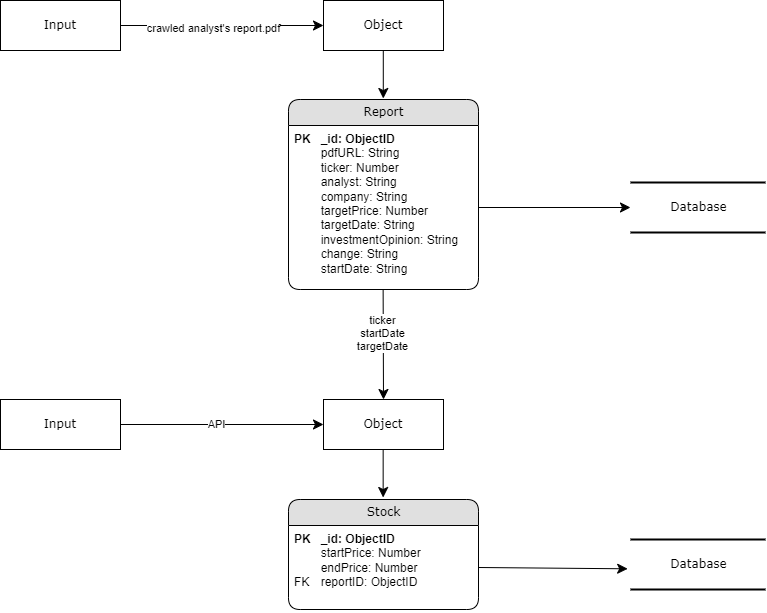

The diagram above was exported from draw.io. Its source (the exported page's mxGraphModel, read from the mxfile embedded in the PNG):
<mxGraphModel dx="4291" dy="1491" grid="1" gridSize="10" guides="1" tooltips="1" connect="1" arrows="1" fold="1" page="1" pageScale="1" pageWidth="1100" pageHeight="850" background="none" math="0" shadow="0">
  <root>
    <mxCell id="0" />
    <mxCell id="1" parent="0" />
    <mxCell id="o1nVHsFVs6ISVgkfjTbQ-1" value="Database" style="html=1;rounded=0;shadow=0;comic=0;labelBackgroundColor=none;strokeWidth=2;fontFamily=Verdana;fontSize=12;align=center;shape=mxgraph.ios7ui.horLines;" vertex="1" parent="1">
      <mxGeometry x="798" y="272" width="135" height="50" as="geometry" />
    </mxCell>
    <mxCell id="o1nVHsFVs6ISVgkfjTbQ-4" style="edgeStyle=none;html=1;labelBackgroundColor=none;startFill=0;startSize=8;endFill=1;endSize=8;fontFamily=Verdana;fontSize=12;" edge="1" parent="1" source="o1nVHsFVs6ISVgkfjTbQ-5">
      <mxGeometry relative="1" as="geometry">
        <mxPoint x="491" y="115" as="targetPoint" />
      </mxGeometry>
    </mxCell>
    <mxCell id="o1nVHsFVs6ISVgkfjTbQ-61" value="crawled analyst's report.pdf" style="edgeLabel;html=1;align=center;verticalAlign=middle;resizable=0;points=[];" vertex="1" connectable="0" parent="o1nVHsFVs6ISVgkfjTbQ-4">
      <mxGeometry x="-0.089" y="-2" relative="1" as="geometry">
        <mxPoint as="offset" />
      </mxGeometry>
    </mxCell>
    <mxCell id="o1nVHsFVs6ISVgkfjTbQ-5" value="Input" style="whiteSpace=wrap;html=1;rounded=0;shadow=0;comic=0;labelBackgroundColor=none;strokeWidth=1;fontFamily=Verdana;fontSize=12;align=center;" vertex="1" parent="1">
      <mxGeometry x="168" y="90" width="120" height="50" as="geometry" />
    </mxCell>
    <mxCell id="o1nVHsFVs6ISVgkfjTbQ-7" style="edgeStyle=none;html=1;labelBackgroundColor=none;startFill=0;startSize=8;endFill=1;endSize=8;fontFamily=Verdana;fontSize=12;" edge="1" parent="1">
      <mxGeometry relative="1" as="geometry">
        <mxPoint x="550.79" y="140" as="sourcePoint" />
        <mxPoint x="550.79" y="187.99999999999977" as="targetPoint" />
      </mxGeometry>
    </mxCell>
    <mxCell id="o1nVHsFVs6ISVgkfjTbQ-46" value="Object" style="whiteSpace=wrap;html=1;rounded=0;shadow=0;comic=0;labelBackgroundColor=none;strokeWidth=1;fontFamily=Verdana;fontSize=12;align=center;" vertex="1" parent="1">
      <mxGeometry x="491" y="90" width="120" height="50" as="geometry" />
    </mxCell>
    <mxCell id="o1nVHsFVs6ISVgkfjTbQ-48" value="Report" style="swimlane;html=1;fontStyle=0;childLayout=stackLayout;horizontal=1;startSize=26;fillColor=#e0e0e0;horizontalStack=0;resizeParent=1;resizeLast=0;collapsible=1;marginBottom=0;swimlaneFillColor=#ffffff;align=center;rounded=1;shadow=0;comic=0;labelBackgroundColor=none;strokeWidth=1;fontFamily=Verdana;fontSize=12" vertex="1" parent="1">
      <mxGeometry x="456" y="189" width="190" height="190" as="geometry" />
    </mxCell>
    <mxCell id="o1nVHsFVs6ISVgkfjTbQ-49" value="&lt;div&gt;&lt;b&gt;PK&lt;span style=&quot;white-space: pre;&quot;&gt;&#09;&lt;/span&gt;_id: ObjectID&lt;/b&gt;&lt;/div&gt;&lt;span style=&quot;white-space: pre;&quot;&gt;&#09;&lt;/span&gt;pdfURL: String&lt;div&gt;&lt;span style=&quot;white-space: pre;&quot;&gt;&#09;&lt;/span&gt;ticker: Number&lt;br&gt;&lt;div&gt;&lt;span style=&quot;white-space: pre;&quot;&gt;&#09;&lt;/span&gt;analyst: String&lt;div&gt;&lt;span style=&quot;white-space: pre;&quot;&gt;&#09;&lt;/span&gt;company: String&lt;br&gt;&lt;/div&gt;&lt;div&gt;&lt;span style=&quot;white-space: pre;&quot;&gt;&#09;&lt;/span&gt;targetPrice: Number&lt;br&gt;&lt;/div&gt;&lt;div&gt;&lt;span style=&quot;white-space: pre;&quot;&gt;&#09;&lt;/span&gt;targetDate: String&lt;br&gt;&lt;/div&gt;&lt;div&gt;&lt;span style=&quot;white-space: pre;&quot;&gt;&#09;&lt;/span&gt;investmentOpinion: String&lt;br&gt;&lt;/div&gt;&lt;div&gt;&lt;span style=&quot;white-space: pre;&quot;&gt;&#09;&lt;/span&gt;change: String&lt;br&gt;&lt;/div&gt;&lt;div&gt;&lt;span style=&quot;white-space: pre;&quot;&gt;&#09;&lt;/span&gt;startDate: String&lt;br&gt;&lt;/div&gt;&lt;div&gt;&lt;span style=&quot;white-space: pre;&quot;&gt;&#09;&lt;/span&gt;&lt;br&gt;&lt;/div&gt;&lt;/div&gt;&lt;/div&gt;" style="text;html=1;strokeColor=none;fillColor=none;spacingLeft=4;spacingRight=4;whiteSpace=wrap;overflow=hidden;rotatable=0;points=[[0,0.5],[1,0.5]];portConstraint=eastwest;align=left;" vertex="1" parent="o1nVHsFVs6ISVgkfjTbQ-48">
      <mxGeometry y="26" width="190" height="164" as="geometry" />
    </mxCell>
    <mxCell id="o1nVHsFVs6ISVgkfjTbQ-50" value="Stock" style="swimlane;html=1;fontStyle=0;childLayout=stackLayout;horizontal=1;startSize=26;fillColor=#e0e0e0;horizontalStack=0;resizeParent=1;resizeLast=0;collapsible=1;marginBottom=0;swimlaneFillColor=#ffffff;align=center;rounded=1;shadow=0;comic=0;labelBackgroundColor=none;strokeWidth=1;fontFamily=Verdana;fontSize=12" vertex="1" parent="1">
      <mxGeometry x="456" y="589" width="190" height="110" as="geometry" />
    </mxCell>
    <mxCell id="o1nVHsFVs6ISVgkfjTbQ-51" value="&lt;div&gt;&lt;b&gt;PK&lt;span style=&quot;white-space: pre;&quot;&gt;&#09;&lt;/span&gt;_id: ObjectID&lt;/b&gt;&lt;/div&gt;&lt;span style=&quot;white-space: pre;&quot;&gt;&#09;&lt;/span&gt;startPrice: Number&lt;div&gt;&lt;span style=&quot;white-space: pre;&quot;&gt;&#09;&lt;/span&gt;endPrice: Number&lt;br&gt;&lt;div&gt;&lt;div&gt;&lt;div&gt;FK&lt;span style=&quot;white-space: pre;&quot;&gt;&#09;&lt;/span&gt;reportID: ObjectID&lt;br&gt;&lt;/div&gt;&lt;/div&gt;&lt;/div&gt;&lt;/div&gt;" style="text;html=1;strokeColor=none;fillColor=none;spacingLeft=4;spacingRight=4;whiteSpace=wrap;overflow=hidden;rotatable=0;points=[[0,0.5],[1,0.5]];portConstraint=eastwest;align=left;" vertex="1" parent="o1nVHsFVs6ISVgkfjTbQ-50">
      <mxGeometry y="26" width="190" height="84" as="geometry" />
    </mxCell>
    <mxCell id="o1nVHsFVs6ISVgkfjTbQ-52" style="edgeStyle=none;html=1;labelBackgroundColor=none;startFill=0;startSize=8;endFill=1;endSize=8;fontFamily=Verdana;fontSize=12;exitX=1;exitY=0.5;exitDx=0;exitDy=0;entryX=0;entryY=0.5;entryDx=0;entryDy=0;entryPerimeter=0;" edge="1" parent="1" source="o1nVHsFVs6ISVgkfjTbQ-49" target="o1nVHsFVs6ISVgkfjTbQ-1">
      <mxGeometry relative="1" as="geometry">
        <mxPoint x="646" y="283.25" as="sourcePoint" />
        <mxPoint x="798" y="297" as="targetPoint" />
      </mxGeometry>
    </mxCell>
    <mxCell id="o1nVHsFVs6ISVgkfjTbQ-54" style="edgeStyle=none;html=1;labelBackgroundColor=none;startFill=0;startSize=8;endFill=1;endSize=8;fontFamily=Verdana;fontSize=12;" edge="1" parent="1">
      <mxGeometry relative="1" as="geometry">
        <mxPoint x="550.63" y="379" as="sourcePoint" />
        <mxPoint x="551" y="489" as="targetPoint" />
      </mxGeometry>
    </mxCell>
    <mxCell id="o1nVHsFVs6ISVgkfjTbQ-56" value="&lt;div&gt;ticker&lt;/div&gt;startDate&lt;div&gt;targetDate&lt;/div&gt;" style="edgeLabel;html=1;align=center;verticalAlign=middle;resizable=0;points=[];" vertex="1" connectable="0" parent="o1nVHsFVs6ISVgkfjTbQ-54">
      <mxGeometry x="-0.2164" y="-2" relative="1" as="geometry">
        <mxPoint as="offset" />
      </mxGeometry>
    </mxCell>
    <mxCell id="o1nVHsFVs6ISVgkfjTbQ-57" value="Database" style="html=1;rounded=0;shadow=0;comic=0;labelBackgroundColor=none;strokeWidth=2;fontFamily=Verdana;fontSize=12;align=center;shape=mxgraph.ios7ui.horLines;" vertex="1" parent="1">
      <mxGeometry x="798" y="629" width="135" height="50" as="geometry" />
    </mxCell>
    <mxCell id="o1nVHsFVs6ISVgkfjTbQ-58" style="edgeStyle=none;html=1;labelBackgroundColor=none;startFill=0;startSize=8;endFill=1;endSize=8;fontFamily=Verdana;fontSize=12;exitX=1;exitY=0.5;exitDx=0;exitDy=0;entryX=-0.021;entryY=0.586;entryDx=0;entryDy=0;entryPerimeter=0;" edge="1" parent="1" source="o1nVHsFVs6ISVgkfjTbQ-51" target="o1nVHsFVs6ISVgkfjTbQ-57">
      <mxGeometry relative="1" as="geometry">
        <mxPoint x="668" y="569" as="sourcePoint" />
        <mxPoint x="818" y="570.5" as="targetPoint" />
      </mxGeometry>
    </mxCell>
    <mxCell id="o1nVHsFVs6ISVgkfjTbQ-62" style="edgeStyle=none;html=1;labelBackgroundColor=none;startFill=0;startSize=8;endFill=1;endSize=8;fontFamily=Verdana;fontSize=12;entryX=0;entryY=0.5;entryDx=0;entryDy=0;exitX=1;exitY=0.5;exitDx=0;exitDy=0;" edge="1" parent="1" source="o1nVHsFVs6ISVgkfjTbQ-64" target="o1nVHsFVs6ISVgkfjTbQ-66">
      <mxGeometry relative="1" as="geometry">
        <mxPoint x="488" y="519" as="targetPoint" />
        <mxPoint x="298" y="549" as="sourcePoint" />
      </mxGeometry>
    </mxCell>
    <mxCell id="o1nVHsFVs6ISVgkfjTbQ-65" value="API" style="edgeLabel;html=1;align=center;verticalAlign=middle;resizable=0;points=[];" vertex="1" connectable="0" parent="o1nVHsFVs6ISVgkfjTbQ-62">
      <mxGeometry x="-0.0788" y="1" relative="1" as="geometry">
        <mxPoint as="offset" />
      </mxGeometry>
    </mxCell>
    <mxCell id="o1nVHsFVs6ISVgkfjTbQ-64" value="Input" style="whiteSpace=wrap;html=1;rounded=0;shadow=0;comic=0;labelBackgroundColor=none;strokeWidth=1;fontFamily=Verdana;fontSize=12;align=center;" vertex="1" parent="1">
      <mxGeometry x="168" y="489" width="120" height="50" as="geometry" />
    </mxCell>
    <mxCell id="o1nVHsFVs6ISVgkfjTbQ-66" value="Object" style="whiteSpace=wrap;html=1;rounded=0;shadow=0;comic=0;labelBackgroundColor=none;strokeWidth=1;fontFamily=Verdana;fontSize=12;align=center;" vertex="1" parent="1">
      <mxGeometry x="491" y="489" width="120" height="50" as="geometry" />
    </mxCell>
    <mxCell id="o1nVHsFVs6ISVgkfjTbQ-70" style="edgeStyle=none;html=1;labelBackgroundColor=none;startFill=0;startSize=8;endFill=1;endSize=8;fontFamily=Verdana;fontSize=12;" edge="1" parent="1">
      <mxGeometry relative="1" as="geometry">
        <mxPoint x="550.66" y="539" as="sourcePoint" />
        <mxPoint x="550.66" y="586.9999999999998" as="targetPoint" />
      </mxGeometry>
    </mxCell>
  </root>
</mxGraphModel>